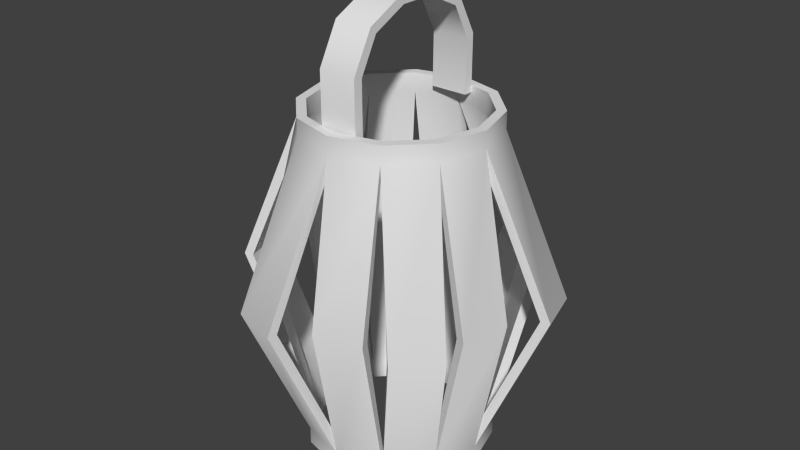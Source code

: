 # Source: stklib_paperAsiaLamp_a.blend  (saved by Blender 2.72.0; exported with 4.5.12 LTS)
import bpy
from mathutils import Matrix  # noqa: F401  (used for matrix-valued properties, if any)

bpy.ops.wm.read_factory_settings(use_empty=True)
scene = bpy.context.scene
scene.name = 'Scene'

# ---- collections
col_collection_1 = bpy.data.collections.new('Collection 1'); scene.collection.children.link(col_collection_1)

# ---- world
world_world = bpy.data.worlds.new('World'); scene.world = world_world
world_world.color = (0.05088, 0.05088, 0.05088)
world_world.use_sun_shadow = False
world_world.sun_shadow_jitter_overblur = 0.0
world_world.cycles.sampling_method = 'MANUAL'
world_world.cycles.sample_map_resolution = 256

# ---- meshes
me_circle_031 = bpy.data.meshes.new('Circle.031')
me_circle_031.from_pydata([(0.0, 1.0, -1.22), (-0.5, 0.866, -1.22), (-0.866, 0.5, -1.22), (-1.0, -4.371e-08, -1.22), (-0.866, -0.5, -1.22), (-0.5, -0.866, -1.22), (-1.51e-07, -1.0, -1.22), (0.5, -0.866, -1.22), (0.866, -0.5, -1.22), (1.0, -4.649e-07, -1.22), (0.866, 0.5, -1.22), (0.5, 0.866, -1.22), (0.0, 1.0, -4.88), (-0.5, 0.866, -4.88), (-0.866, 0.5, -4.88), (-1.0, -4.371e-08, -4.88), (-0.866, -0.5, -4.88), (-0.5, -0.866, -4.88), (-1.51e-07, -1.0, -4.88), (0.5, -0.866, -4.88), (0.866, -0.5, -4.88), (1.0, -4.649e-07, -4.88), (0.866, 0.5, -4.88), (0.5, 0.866, -4.88), (0.0, 1.0, -4.697), (-0.1035, 1.386, -3.05), (0.0, 1.0, -1.403), (0.5, 0.866, -1.403), (0.7828, 1.149, -3.05), (0.5, 0.866, -4.697), (0.866, 0.5, -1.403), (1.149, 0.7828, -3.05), (0.866, 0.5, -4.697), (1.0, -4.649e-07, -1.403), (1.386, -0.1035, -3.05), (1.0, -4.649e-07, -4.697), (0.866, -0.5, -1.403), (1.252, -0.6035, -3.05), (0.866, -0.5, -4.697), (0.5, -0.866, -1.403), (0.6035, -1.252, -3.05), (0.5, -0.866, -4.697), (-1.51e-07, -1.0, -1.403), (0.1035, -1.386, -3.05), (-1.51e-07, -1.0, -4.697), (-0.5, -0.866, -1.403), (-0.7828, -1.149, -3.05), (-0.5, -0.866, -4.697), (-0.866, -0.5, -1.403), (-1.149, -0.7828, -3.05), (-0.866, -0.5, -4.697), (-1.0, -4.371e-08, -1.403), (-1.386, 0.1035, -3.05), (-1.0, -4.371e-08, -4.697), (-0.866, 0.5, -1.403), (-1.252, 0.6035, -3.05), (-0.866, 0.5, -4.697), (-0.5, 0.866, -1.403), (-0.6035, 1.252, -3.05), (-0.5, 0.866, -4.697), (0.1812, 1.676, -3.05), (0.6812, 1.542, -3.05), (1.542, 0.6812, -3.05), (1.676, 0.1812, -3.05), (1.361, -0.995, -3.05), (0.995, -1.361, -3.05), (-0.1812, -1.676, -3.05), (-0.6812, -1.542, -3.05), (-1.542, -0.6812, -3.05), (-1.676, -0.1812, -3.05), (-1.361, 0.995, -3.05), (-0.995, 1.361, -3.05), (-0.2, -0.8481, -1.294), (0.2, -0.8481, -1.294), (-0.2, -0.8481, -0.6936), (0.2, -0.8481, -0.6936), (-0.2, -0.2081, -0.09356), (0.2, -0.2081, -0.09356), (0.2, -0.6281, -0.2936), (-0.2, -0.6281, -0.2936), (0.2, 0.8481, -1.294), (-0.2, 0.8481, -1.294), (0.2, 0.8481, -0.6936), (-0.2, 0.8481, -0.6936), (0.2, 0.2081, -0.09356), (-0.2, 0.2081, -0.09356), (-0.2, 0.6281, -0.2936), (0.2, 0.6281, -0.2936)], [], [(24, 29, 23, 12), (29, 32, 22, 23), (32, 35, 21, 22), (35, 38, 20, 21), (38, 41, 19, 20), (41, 44, 18, 19), (44, 47, 17, 18), (47, 50, 16, 17), (50, 53, 15, 16), (53, 56, 14, 15), (56, 59, 13, 14), (59, 24, 12, 13), (0, 11, 27, 26), (70, 71, 59, 56), (54, 57, 71, 70), (11, 10, 30, 27), (27, 30, 31, 28), (28, 31, 32, 29), (10, 9, 33, 30), (68, 69, 53, 50), (48, 51, 69, 68), (9, 8, 36, 33), (33, 36, 37, 34), (34, 37, 38, 35), (8, 7, 39, 36), (66, 67, 47, 44), (42, 45, 67, 66), (7, 6, 42, 39), (39, 42, 43, 40), (40, 43, 44, 41), (6, 5, 45, 42), (64, 65, 41, 38), (36, 39, 65, 64), (5, 4, 48, 45), (45, 48, 49, 46), (46, 49, 50, 47), (4, 3, 51, 48), (62, 63, 35, 32), (30, 33, 63, 62), (3, 2, 54, 51), (51, 54, 55, 52), (52, 55, 56, 53), (2, 1, 57, 54), (60, 61, 29, 24), (26, 27, 61, 60), (1, 0, 26, 57), (57, 26, 25, 58), (58, 25, 24, 59), (73, 75, 74, 72), (78, 77, 76, 79), (75, 78, 79, 74), (81, 83, 82, 80), (86, 85, 84, 87), (83, 86, 87, 82), (76, 77, 84, 85)])
me_circle_031.polygons.foreach_set('use_smooth', [True] * 55)
_uv = me_circle_031.uv_layers.new(name='UVMap')
_uv.uv.foreach_set('vector', [0.3842, 0.1678, 0.3535, 0.1678, 0.3536, 0.1274, 0.3842, 0.1274, 0.3535, 0.1678, 0.3234, 0.1678, 0.3236, 0.1274, 0.3536, 0.1274, 0.3234, 0.1678, 0.2927, 0.1678, 0.2933, 0.1274, 0.3236, 0.1274, 0.2927, 0.1678, 0.2628, 0.1678, 0.2637, 0.1274, 0.2933, 0.1274, 0.2628, 0.1678, 0.2321, 0.1678, 0.2336, 0.1274, 0.2637, 0.1274, 0.2321, 0.1678, 0.2027, 0.1678, 0.2043, 0.1274, 0.2336, 0.1274, 0.5684, 0.1678, 0.5377, 0.1678, 0.5364, 0.1274, 0.5667, 0.1274, 0.5377, 0.1678, 0.5071, 0.1678, 0.5062, 0.1274, 0.5364, 0.1274, 0.5071, 0.1678, 0.476, 0.1678, 0.4755, 0.1274, 0.5062, 0.1274, 0.476, 0.1678, 0.4455, 0.1678, 0.4452, 0.1274, 0.4755, 0.1274, 0.4455, 0.1678, 0.4145, 0.1678, 0.4144, 0.1274, 0.4452, 0.1274, 0.4145, 0.1678, 0.3842, 0.1678, 0.3842, 0.1274, 0.4144, 0.1274, 0.3829, 0.1278, 0.3523, 0.1278, 0.3522, 0.1658, 0.383, 0.1658, 0.4407, 0.5135, 0.4206, 0.5135, 0.4145, 0.1678, 0.4455, 0.1678, 0.4438, 0.1658, 0.4132, 0.1658, 0.4206, 0.5135, 0.4407, 0.5135, 0.3523, 0.1278, 0.322, 0.1278, 0.3218, 0.1658, 0.3522, 0.1658, 0.3522, 0.1658, 0.3218, 0.1658, 0.326, 0.5135, 0.3471, 0.5135, 0.3471, 0.5135, 0.326, 0.5135, 0.3234, 0.1678, 0.3535, 0.1678, 0.322, 0.1278, 0.2913, 0.1278, 0.2908, 0.1658, 0.3218, 0.1658, 0.5064, 0.5135, 0.4848, 0.5135, 0.476, 0.1678, 0.5071, 0.1678, 0.5044, 0.1658, 0.4738, 0.1658, 0.4848, 0.5135, 0.5064, 0.5135, 0.2913, 0.1278, 0.261, 0.1278, 0.2603, 0.1658, 0.2908, 0.1658, 0.2908, 0.1658, 0.2603, 0.1658, 0.2608, 0.5135, 0.2833, 0.5135, 0.2833, 0.5135, 0.2608, 0.5135, 0.2628, 0.1678, 0.2927, 0.1678, 0.261, 0.1278, 0.2305, 0.1278, 0.2293, 0.1658, 0.2603, 0.1658, 0.5845, 0.5135, 0.5562, 0.5135, 0.5377, 0.1678, 0.5684, 0.1678, 0.5634, 0.1658, 0.5341, 0.1658, 0.5562, 0.5135, 0.5845, 0.5135, 0.2305, 0.1278, 0.201, 0.1278, 0.1995, 0.1658, 0.2293, 0.1658, 0.2293, 0.1658, 0.1995, 0.1658, 0.1851, 0.5135, 0.2133, 0.5135, 0.2133, 0.5135, 0.1851, 0.5135, 0.2027, 0.1678, 0.2321, 0.1678, 0.5615, 0.1278, 0.5324, 0.1278, 0.5341, 0.1658, 0.5634, 0.1658, 0.2491, 0.5135, 0.226, 0.5135, 0.2321, 0.1678, 0.2628, 0.1678, 0.2603, 0.1658, 0.2293, 0.1658, 0.226, 0.5135, 0.2491, 0.5135, 0.5324, 0.1278, 0.5032, 0.1278, 0.5044, 0.1658, 0.5341, 0.1658, 0.5341, 0.1658, 0.5044, 0.1658, 0.5183, 0.5135, 0.5432, 0.5135, 0.5432, 0.5135, 0.5183, 0.5135, 0.5071, 0.1678, 0.5377, 0.1678, 0.5032, 0.1278, 0.4732, 0.1278, 0.4738, 0.1658, 0.5044, 0.1658, 0.315, 0.5135, 0.2945, 0.5135, 0.2927, 0.1678, 0.3234, 0.1678, 0.3218, 0.1658, 0.2908, 0.1658, 0.2945, 0.5135, 0.315, 0.5135, 0.4732, 0.1278, 0.4434, 0.1278, 0.4438, 0.1658, 0.4738, 0.1658, 0.4738, 0.1658, 0.4438, 0.1658, 0.4517, 0.5135, 0.4734, 0.5135, 0.4734, 0.5135, 0.4517, 0.5135, 0.4455, 0.1678, 0.476, 0.1678, 0.4434, 0.1278, 0.413, 0.1278, 0.4132, 0.1658, 0.4438, 0.1658, 0.3778, 0.5135, 0.358, 0.5135, 0.3535, 0.1678, 0.3842, 0.1678, 0.383, 0.1658, 0.3522, 0.1658, 0.358, 0.5135, 0.3778, 0.5135, 0.413, 0.1278, 0.3829, 0.1278, 0.383, 0.1658, 0.4132, 0.1658, 0.4132, 0.1658, 0.383, 0.1658, 0.3887, 0.5135, 0.4096, 0.5135, 0.4096, 0.5135, 0.3887, 0.5135, 0.3842, 0.1678, 0.4145, 0.1678, 0.01681, 0.8797, 0.04361, 0.8797, 0.04361, 0.8618, 0.01681, 0.8618, 0.064, 0.8797, 0.08478, 0.8797, 0.08478, 0.8618, 0.064, 0.8618, 0.04361, 0.8797, 0.064, 0.8797, 0.064, 0.8618, 0.04361, 0.8618, 0.1713, 0.8618, 0.1445, 0.8618, 0.1445, 0.8797, 0.1713, 0.8797, 0.1242, 0.8618, 0.1034, 0.8618, 0.1034, 0.8797, 0.1242, 0.8797, 0.1445, 0.8618, 0.1242, 0.8618, 0.1242, 0.8797, 0.1445, 0.8797, 0.08478, 0.8618, 0.08478, 0.8797, 0.1034, 0.8797, 0.1034, 0.8618])
me_circle_031.use_remesh_preserve_volume = False
me_circle_031.use_remesh_preserve_attributes = False
me_circle_031.use_mirror_vertex_groups = False
me_circle_031.update()

# ---- objects
ob_stklib_paperasialamp_a_main = bpy.data.objects.new('stklib_paperAsiaLamp_a_main', me_circle_031)

# ---- transforms, parenting, visibility, modifiers, constraints
ob_stklib_paperasialamp_a_main.location = (0.0, 0.0, 0.0)
ob_stklib_paperasialamp_a_main.lineart.crease_threshold = 0.0
_m = ob_stklib_paperasialamp_a_main.modifiers.new('Solidify', 'SOLIDIFY')
_m.thickness = 0.1
_m.nonmanifold_thickness_mode = 'FIXED'
_m.nonmanifold_merge_threshold = 0.0003
_m = ob_stklib_paperasialamp_a_main.modifiers.new('EdgeSplit', 'EDGE_SPLIT')
_m.split_angle = 1.396

# ---- collection membership
col_collection_1.objects.link(ob_stklib_paperasialamp_a_main)

# ---- scene / render settings (as saved in the file)
scene.frame_start = 1; scene.frame_end = 250; scene.frame_set(1)
scene.render.engine = 'BLENDER_EEVEE_NEXT'
scene.render.resolution_percentage = 50
scene.render.dither_intensity = 0.0
scene.cycles.use_denoising = False
scene.cycles.samples = 10
scene.cycles.sampling_pattern = 'TABULATED_SOBOL'
scene.cycles.light_sampling_threshold = 0.0
scene.cycles.use_adaptive_sampling = False
scene.cycles.use_light_tree = False
scene.cycles.blur_glossy = 0.0
scene.cycles.pixel_filter_type = 'GAUSSIAN'
scene.cycles.sample_clamp_indirect = 0.0
scene.view_settings.view_transform = 'Standard'
bpy.context.view_layer.update()

# ---- added for rendering (the .blend has no active camera and no usable light): camera, sun
cam_auto = bpy.data.cameras.new('AutoCamera')
cam_auto.lens = 50.0
cam_auto.sensor_width = 36.0
cam_auto.clip_end = 1000.0
ob_auto_camera = bpy.data.objects.new('AutoCamera', cam_auto)
scene.collection.objects.link(ob_auto_camera)
ob_auto_camera.location = (6.23314, -7.47977, 2.49974)
ob_auto_camera.rotation_euler = (1.09748, -7.21219e-08, 0.694738)
scene.camera = ob_auto_camera
light_auto_sun = bpy.data.lights.new('AutoSun', 'SUN')
light_auto_sun.energy = 3.0
light_auto_sun.angle = 0.0523599
ob_auto_sun = bpy.data.objects.new('AutoSun', light_auto_sun)
scene.collection.objects.link(ob_auto_sun)
ob_auto_sun.rotation_euler = (0.872665, 0.174533, 0.523599)
bpy.context.view_layer.update()
